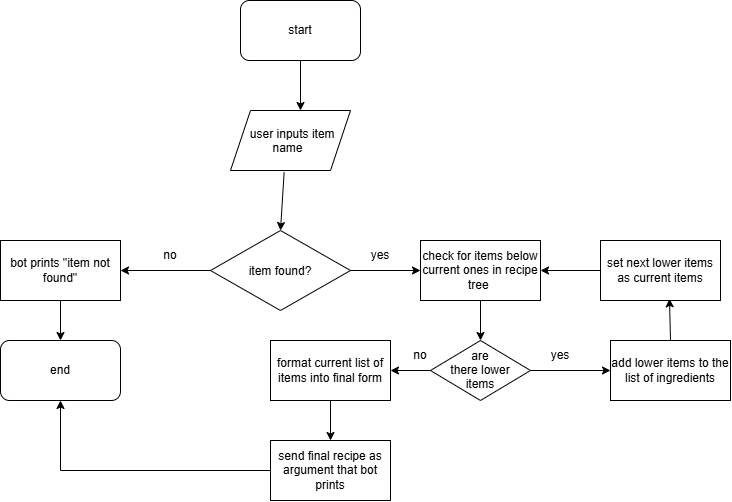

The diagram above was exported from draw.io. Its source (the exported page's mxGraphModel, read from the mxfile embedded in the PNG):
<mxGraphModel dx="1201" dy="764" grid="1" gridSize="10" guides="1" tooltips="1" connect="1" arrows="1" fold="1" page="1" pageScale="1" pageWidth="850" pageHeight="1100" math="0" shadow="0">
  <root>
    <mxCell id="0" />
    <mxCell id="1" parent="0" />
    <mxCell id="vf5j7hIycb3KdLIShTFy-2" parent="1" style="rounded=1;whiteSpace=wrap;html=1;roundedPerimeter=1;" value="start" vertex="1">
      <mxGeometry height="60" width="120" x="330" y="80" as="geometry" />
    </mxCell>
    <mxCell id="vf5j7hIycb3KdLIShTFy-3" edge="1" parent="1" style="endArrow=none;startArrow=classic;html=1;rounded=0;defaultLabelBackgroundColor=page;entryX=0.5;entryY=1;entryDx=0;entryDy=0;endFill=0;" target="vf5j7hIycb3KdLIShTFy-2" value="">
      <mxGeometry height="50" relative="1" width="50" as="geometry">
        <mxPoint x="390" y="190" as="sourcePoint" />
        <mxPoint x="450" y="370" as="targetPoint" />
      </mxGeometry>
    </mxCell>
    <mxCell id="vf5j7hIycb3KdLIShTFy-5" parent="1" style="rhombus;whiteSpace=wrap;html=1;shapeInside=1;" value="item found?" vertex="1">
      <mxGeometry height="80" width="140" x="300" y="310" as="geometry" />
    </mxCell>
    <mxCell id="vf5j7hIycb3KdLIShTFy-6" parent="1" style="shape=parallelogram;perimeter=parallelogramPerimeter;whiteSpace=wrap;html=1;shapeInside=1;fixedSize=1;" value="user inputs item name" vertex="1">
      <mxGeometry height="60" width="120" x="320" y="190" as="geometry" />
    </mxCell>
    <mxCell id="vf5j7hIycb3KdLIShTFy-8" edge="1" parent="1" source="vf5j7hIycb3KdLIShTFy-5" style="endArrow=none;startArrow=classic;html=1;rounded=0;defaultLabelBackgroundColor=page;entryX=0.447;entryY=1.028;entryDx=0;entryDy=0;entryPerimeter=0;exitX=0.5;exitY=0;exitDx=0;exitDy=0;endFill=0;" target="vf5j7hIycb3KdLIShTFy-6" value="">
      <mxGeometry height="50" relative="1" width="50" as="geometry">
        <mxPoint x="370" y="300" as="sourcePoint" />
        <mxPoint x="400" y="260" as="targetPoint" />
      </mxGeometry>
    </mxCell>
    <mxCell id="vf5j7hIycb3KdLIShTFy-11" parent="1" style="rounded=0;whiteSpace=wrap;html=1;" value="bot prints &quot;item not found&quot;" vertex="1">
      <mxGeometry height="60" width="120" x="90" y="320" as="geometry" />
    </mxCell>
    <mxCell id="vf5j7hIycb3KdLIShTFy-12" edge="1" parent="1" source="vf5j7hIycb3KdLIShTFy-11" style="endArrow=none;startArrow=classic;html=1;rounded=0;defaultLabelBackgroundColor=page;exitX=1;exitY=0.5;exitDx=0;exitDy=0;entryX=0;entryY=0.5;entryDx=0;entryDy=0;endFill=0;" target="vf5j7hIycb3KdLIShTFy-5" value="">
      <mxGeometry height="50" relative="1" width="50" as="geometry">
        <mxPoint x="270" y="390" as="sourcePoint" />
        <mxPoint x="320" y="340" as="targetPoint" />
      </mxGeometry>
    </mxCell>
    <mxCell id="vf5j7hIycb3KdLIShTFy-14" parent="1" style="text;html=1;whiteSpace=wrap;strokeColor=none;fillColor=none;align=center;verticalAlign=middle;rounded=0;" value="no" vertex="1">
      <mxGeometry height="30" width="60" x="230" y="320" as="geometry" />
    </mxCell>
    <mxCell id="vf5j7hIycb3KdLIShTFy-15" parent="1" style="rounded=1;whiteSpace=wrap;html=1;roundedPerimeter=1;" value="end" vertex="1">
      <mxGeometry height="60" width="120" x="90" y="420" as="geometry" />
    </mxCell>
    <mxCell id="vf5j7hIycb3KdLIShTFy-16" edge="1" parent="1" source="vf5j7hIycb3KdLIShTFy-15" style="endArrow=none;html=1;rounded=0;defaultLabelBackgroundColor=page;entryX=0.5;entryY=1;entryDx=0;entryDy=0;exitX=0.5;exitY=0;exitDx=0;exitDy=0;startArrow=classic;startFill=1;" target="vf5j7hIycb3KdLIShTFy-11" value="">
      <mxGeometry height="50" relative="1" width="50" as="geometry">
        <mxPoint x="30" y="420" as="sourcePoint" />
        <mxPoint x="80" y="370" as="targetPoint" />
      </mxGeometry>
    </mxCell>
    <mxCell id="vf5j7hIycb3KdLIShTFy-17" edge="1" parent="1" style="endArrow=classic;startArrow=none;html=1;rounded=0;defaultLabelBackgroundColor=page;startFill=0;" value="">
      <mxGeometry height="50" relative="1" width="50" as="geometry">
        <mxPoint x="440" y="350" as="sourcePoint" />
        <mxPoint x="510" y="350" as="targetPoint" />
      </mxGeometry>
    </mxCell>
    <mxCell id="vf5j7hIycb3KdLIShTFy-18" parent="1" style="text;html=1;whiteSpace=wrap;strokeColor=none;fillColor=none;align=center;verticalAlign=middle;rounded=0;" value="yes" vertex="1">
      <mxGeometry height="30" width="60" x="440" y="320" as="geometry" />
    </mxCell>
    <mxCell id="vf5j7hIycb3KdLIShTFy-19" parent="1" style="rounded=0;whiteSpace=wrap;html=1;" value="check for items below current ones in recipe tree&amp;nbsp;" vertex="1">
      <mxGeometry height="60" width="120" x="510" y="320" as="geometry" />
    </mxCell>
    <mxCell id="vf5j7hIycb3KdLIShTFy-20" parent="1" style="rhombus;whiteSpace=wrap;html=1;shapeInside=1;" value="are there lower items" vertex="1">
      <mxGeometry height="60" width="100" x="520" y="420" as="geometry" />
    </mxCell>
    <mxCell id="vf5j7hIycb3KdLIShTFy-22" edge="1" parent="1" source="vf5j7hIycb3KdLIShTFy-20" style="endArrow=none;html=1;rounded=0;defaultLabelBackgroundColor=page;entryX=0.5;entryY=1;entryDx=0;entryDy=0;exitX=0.5;exitY=0;exitDx=0;exitDy=0;startArrow=classic;startFill=1;" target="vf5j7hIycb3KdLIShTFy-19" value="">
      <mxGeometry height="50" relative="1" width="50" as="geometry">
        <mxPoint x="560" y="430" as="sourcePoint" />
        <mxPoint x="560" y="390" as="targetPoint" />
      </mxGeometry>
    </mxCell>
    <mxCell id="vf5j7hIycb3KdLIShTFy-23" edge="1" parent="1" style="endArrow=none;html=1;rounded=0;defaultLabelBackgroundColor=page;entryX=0;entryY=0.5;entryDx=0;entryDy=0;startArrow=classic;startFill=1;" target="vf5j7hIycb3KdLIShTFy-20" value="">
      <mxGeometry height="50" relative="1" width="50" as="geometry">
        <mxPoint x="480" y="450" as="sourcePoint" />
        <mxPoint x="450" y="460" as="targetPoint" />
      </mxGeometry>
    </mxCell>
    <mxCell id="vf5j7hIycb3KdLIShTFy-24" parent="1" style="rounded=0;whiteSpace=wrap;html=1;" value="format current list of items into final form" vertex="1">
      <mxGeometry height="60" width="120" x="360" y="420" as="geometry" />
    </mxCell>
    <mxCell id="vf5j7hIycb3KdLIShTFy-25" edge="1" parent="1" style="endArrow=none;html=1;rounded=0;defaultLabelBackgroundColor=page;entryX=0.5;entryY=1;entryDx=0;entryDy=0;startArrow=classic;startFill=1;" target="vf5j7hIycb3KdLIShTFy-24" value="">
      <mxGeometry height="50" relative="1" width="50" as="geometry">
        <mxPoint x="420" y="520" as="sourcePoint" />
        <mxPoint x="390" y="500" as="targetPoint" />
      </mxGeometry>
    </mxCell>
    <mxCell id="vf5j7hIycb3KdLIShTFy-26" parent="1" style="rounded=0;whiteSpace=wrap;html=1;" value="send final recipe as argument that bot prints" vertex="1">
      <mxGeometry height="60" width="120" x="360" y="520" as="geometry" />
    </mxCell>
    <mxCell id="vf5j7hIycb3KdLIShTFy-29" edge="1" parent="1" source="vf5j7hIycb3KdLIShTFy-15" style="endArrow=none;startArrow=classic;html=1;rounded=0;defaultLabelBackgroundColor=page;exitX=0.5;exitY=1;exitDx=0;exitDy=0;endFill=0;" value="">
      <mxGeometry height="50" relative="1" width="50" as="geometry">
        <Array as="points">
          <mxPoint x="150" y="550" />
        </Array>
        <mxPoint x="310" y="600" as="sourcePoint" />
        <mxPoint x="360" y="550" as="targetPoint" />
      </mxGeometry>
    </mxCell>
    <mxCell id="vf5j7hIycb3KdLIShTFy-30" parent="1" style="text;html=1;whiteSpace=wrap;strokeColor=none;fillColor=none;align=center;verticalAlign=middle;rounded=0;" value="no" vertex="1">
      <mxGeometry height="30" width="60" x="480" y="420" as="geometry" />
    </mxCell>
    <mxCell id="vf5j7hIycb3KdLIShTFy-31" edge="1" parent="1" style="endArrow=classic;startArrow=none;html=1;rounded=0;defaultLabelBackgroundColor=page;startFill=0;" value="">
      <mxGeometry height="50" relative="1" width="50" as="geometry">
        <mxPoint x="620" y="450" as="sourcePoint" />
        <mxPoint x="700" y="450" as="targetPoint" />
      </mxGeometry>
    </mxCell>
    <mxCell id="vf5j7hIycb3KdLIShTFy-32" parent="1" style="text;html=1;whiteSpace=wrap;strokeColor=none;fillColor=none;align=center;verticalAlign=middle;rounded=0;" value="yes" vertex="1">
      <mxGeometry height="30" width="60" x="620" y="420" as="geometry" />
    </mxCell>
    <mxCell id="vf5j7hIycb3KdLIShTFy-33" parent="1" style="rounded=0;whiteSpace=wrap;html=1;" value="add lower items to the list of ingredients" vertex="1">
      <mxGeometry height="60" width="120" x="700" y="420" as="geometry" />
    </mxCell>
    <mxCell id="vf5j7hIycb3KdLIShTFy-34" edge="1" parent="1" source="vf5j7hIycb3KdLIShTFy-35" style="endArrow=none;html=1;rounded=0;defaultLabelBackgroundColor=page;entryX=0.5;entryY=0;entryDx=0;entryDy=0;startArrow=classic;startFill=1;exitX=0.575;exitY=0.972;exitDx=0;exitDy=0;exitPerimeter=0;" target="vf5j7hIycb3KdLIShTFy-33" value="">
      <mxGeometry height="50" relative="1" width="50" as="geometry">
        <mxPoint x="770" y="380" as="sourcePoint" />
        <mxPoint x="750" y="360" as="targetPoint" />
      </mxGeometry>
    </mxCell>
    <mxCell id="vf5j7hIycb3KdLIShTFy-35" parent="1" style="rounded=0;whiteSpace=wrap;html=1;" value="set next lower items as current items" vertex="1">
      <mxGeometry height="60" width="120" x="690" y="320" as="geometry" />
    </mxCell>
    <mxCell id="vf5j7hIycb3KdLIShTFy-36" edge="1" parent="1" source="vf5j7hIycb3KdLIShTFy-19" style="endArrow=none;html=1;rounded=0;defaultLabelBackgroundColor=page;entryX=0;entryY=0.5;entryDx=0;entryDy=0;startArrow=classic;startFill=1;exitX=1;exitY=0.5;exitDx=0;exitDy=0;" target="vf5j7hIycb3KdLIShTFy-35" value="">
      <mxGeometry height="50" relative="1" width="50" as="geometry">
        <mxPoint x="640" y="340" as="sourcePoint" />
        <mxPoint x="641" y="382" as="targetPoint" />
      </mxGeometry>
    </mxCell>
  </root>
</mxGraphModel>